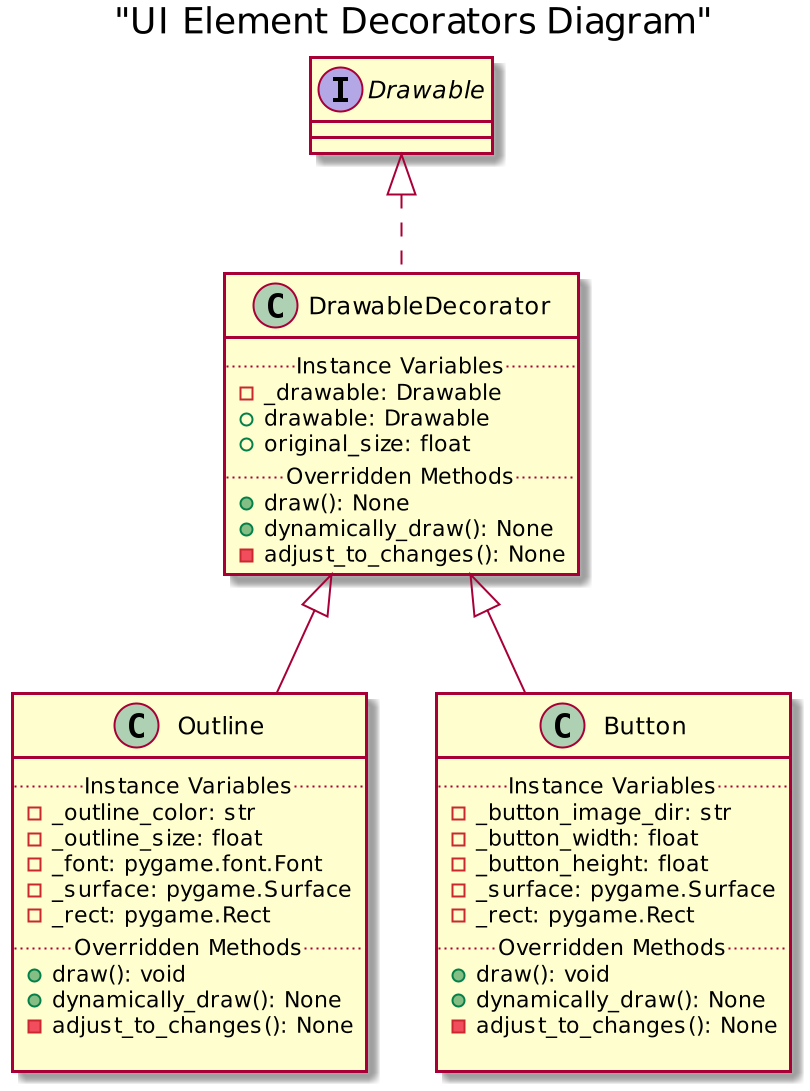

The diagram above was rendered by PlantUML. Its source (embedded in the PNG):
@startuml
scale 2
title "UI Element Decorators Diagram"


class DrawableDecorator implements Drawable{
    .. Instance Variables ..
    - _drawable: Drawable
    + drawable: Drawable
    + original_size: float
    ..Overridden Methods..
    + draw(): None
    + dynamically_draw(): None
    - adjust_to_changes(): None
}

class Outline extends DrawableDecorator{
    .. Instance Variables ..
    - _outline_color: str
    - _outline_size: float
    - _font: pygame.font.Font
    - _surface: pygame.Surface
    - _rect: pygame.Rect
    .. Overridden Methods..
    + draw(): void
    + dynamically_draw(): None
    - adjust_to_changes(): None

}

class Button extends DrawableDecorator{
    .. Instance Variables ..
    - _button_image_dir: str
    - _button_width: float
    - _button_height: float
    - _surface: pygame.Surface
    - _rect: pygame.Rect
    .. Overridden Methods..
    + draw(): void
    + dynamically_draw(): None
    - adjust_to_changes(): None

}

@enduml